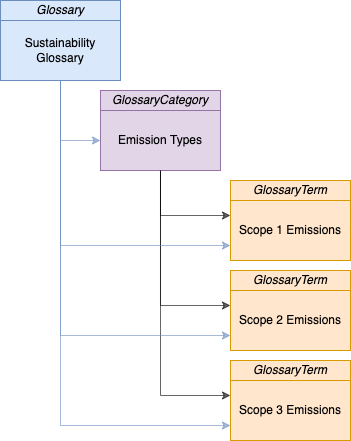

The diagram above was exported from draw.io. Its source (the exported page's mxGraphModel, read from the mxfile embedded in the PNG):
<mxGraphModel dx="1117" dy="729" grid="1" gridSize="10" guides="1" tooltips="1" connect="1" arrows="1" fold="1" page="1" pageScale="1" pageWidth="827" pageHeight="1169" math="0" shadow="0">
  <root>
    <mxCell id="0" />
    <mxCell id="1" parent="0" />
    <mxCell id="2" value="" style="edgeStyle=orthogonalEdgeStyle;rounded=0;orthogonalLoop=1;jettySize=auto;html=1;fontSize=12;endArrow=classic;endFill=1;strokeColor=#000000;opacity=60;entryX=0;entryY=0.25;entryDx=0;entryDy=0;exitX=0.5;exitY=1;exitDx=0;exitDy=0;" edge="1" source="3" target="4" parent="1">
      <mxGeometry relative="1" as="geometry" />
    </mxCell>
    <mxCell id="3" value="Emission Types" style="rounded=0;whiteSpace=wrap;html=1;fontSize=12;strokeColor=#9673a6;fillColor=#e1d5e7;" vertex="1" parent="1">
      <mxGeometry x="520" y="210" width="120" height="60" as="geometry" />
    </mxCell>
    <mxCell id="4" value="Scope 1 Emissions" style="rounded=0;whiteSpace=wrap;html=1;fontSize=12;strokeColor=#d79b00;fillColor=#ffe6cc;" vertex="1" parent="1">
      <mxGeometry x="650" y="300" width="120" height="60" as="geometry" />
    </mxCell>
    <mxCell id="5" value="" style="edgeStyle=orthogonalEdgeStyle;rounded=0;orthogonalLoop=1;jettySize=auto;html=1;fontSize=12;endArrow=classic;endFill=1;strokeColor=#000000;opacity=60;entryX=0;entryY=0.25;entryDx=0;entryDy=0;exitX=0.5;exitY=1;exitDx=0;exitDy=0;" edge="1" source="3" target="6" parent="1">
      <mxGeometry relative="1" as="geometry">
        <mxPoint x="590" y="280" as="sourcePoint" />
      </mxGeometry>
    </mxCell>
    <mxCell id="6" value="Scope 2 Emissions" style="rounded=0;whiteSpace=wrap;html=1;fontSize=12;strokeColor=#d79b00;fillColor=#ffe6cc;" vertex="1" parent="1">
      <mxGeometry x="650" y="390" width="120" height="60" as="geometry" />
    </mxCell>
    <mxCell id="7" value="" style="edgeStyle=orthogonalEdgeStyle;rounded=0;orthogonalLoop=1;jettySize=auto;html=1;fontSize=12;endArrow=classic;endFill=1;strokeColor=#000000;opacity=60;entryX=0;entryY=0.25;entryDx=0;entryDy=0;exitX=0.5;exitY=1;exitDx=0;exitDy=0;" edge="1" source="3" target="8" parent="1">
      <mxGeometry relative="1" as="geometry">
        <mxPoint x="600" y="290" as="sourcePoint" />
      </mxGeometry>
    </mxCell>
    <mxCell id="8" value="Scope 3 Emissions" style="rounded=0;whiteSpace=wrap;html=1;fontSize=12;strokeColor=#d79b00;fillColor=#ffe6cc;" vertex="1" parent="1">
      <mxGeometry x="650" y="480" width="120" height="60" as="geometry" />
    </mxCell>
    <mxCell id="9" style="edgeStyle=orthogonalEdgeStyle;rounded=0;orthogonalLoop=1;jettySize=auto;html=1;exitX=0.5;exitY=1;exitDx=0;exitDy=0;entryX=0;entryY=0.5;entryDx=0;entryDy=0;fontSize=12;endArrow=classic;endFill=1;strokeColor=#6c8ebf;opacity=60;fillColor=#dae8fc;" edge="1" source="13" target="3" parent="1">
      <mxGeometry relative="1" as="geometry" />
    </mxCell>
    <mxCell id="10" style="edgeStyle=orthogonalEdgeStyle;rounded=0;orthogonalLoop=1;jettySize=auto;html=1;exitX=0.5;exitY=1;exitDx=0;exitDy=0;entryX=0;entryY=0.75;entryDx=0;entryDy=0;fontSize=12;endArrow=classic;endFill=1;strokeColor=#6c8ebf;opacity=60;fillColor=#dae8fc;" edge="1" source="13" target="4" parent="1">
      <mxGeometry relative="1" as="geometry" />
    </mxCell>
    <mxCell id="11" style="edgeStyle=orthogonalEdgeStyle;rounded=0;orthogonalLoop=1;jettySize=auto;html=1;exitX=0.5;exitY=1;exitDx=0;exitDy=0;entryX=0;entryY=0.75;entryDx=0;entryDy=0;fontSize=12;endArrow=classic;endFill=1;strokeColor=#6c8ebf;opacity=60;fillColor=#dae8fc;" edge="1" source="13" target="6" parent="1">
      <mxGeometry relative="1" as="geometry" />
    </mxCell>
    <mxCell id="12" style="edgeStyle=orthogonalEdgeStyle;rounded=0;orthogonalLoop=1;jettySize=auto;html=1;exitX=0.5;exitY=1;exitDx=0;exitDy=0;entryX=0;entryY=0.75;entryDx=0;entryDy=0;fontSize=12;endArrow=classic;endFill=1;strokeColor=#6c8ebf;opacity=60;fillColor=#dae8fc;" edge="1" source="13" target="8" parent="1">
      <mxGeometry relative="1" as="geometry" />
    </mxCell>
    <mxCell id="13" value="Sustainability&lt;br&gt;Glossary" style="rounded=0;whiteSpace=wrap;html=1;fontSize=12;strokeColor=#6c8ebf;fillColor=#dae8fc;" vertex="1" parent="1">
      <mxGeometry x="420" y="120" width="120" height="60" as="geometry" />
    </mxCell>
    <mxCell id="14" value="GlossaryTerm" style="rounded=0;whiteSpace=wrap;html=1;fontStyle=2;fillColor=#ffe6cc;strokeColor=#d79b00;" vertex="1" parent="1">
      <mxGeometry x="650" y="460" width="120" height="20" as="geometry" />
    </mxCell>
    <mxCell id="15" value="GlossaryTerm" style="rounded=0;whiteSpace=wrap;html=1;fontStyle=2;fillColor=#ffe6cc;strokeColor=#d79b00;" vertex="1" parent="1">
      <mxGeometry x="650" y="370" width="120" height="20" as="geometry" />
    </mxCell>
    <mxCell id="16" value="GlossaryTerm" style="rounded=0;whiteSpace=wrap;html=1;fontStyle=2;fillColor=#ffe6cc;strokeColor=#d79b00;" vertex="1" parent="1">
      <mxGeometry x="650" y="280" width="120" height="20" as="geometry" />
    </mxCell>
    <mxCell id="17" value="GlossaryCategory" style="rounded=0;whiteSpace=wrap;html=1;fontStyle=2;fillColor=#e1d5e7;strokeColor=#9673a6;" vertex="1" parent="1">
      <mxGeometry x="520" y="190" width="120" height="20" as="geometry" />
    </mxCell>
    <mxCell id="18" value="Glossary" style="rounded=0;whiteSpace=wrap;html=1;fontStyle=2;fillColor=#dae8fc;strokeColor=#6c8ebf;" vertex="1" parent="1">
      <mxGeometry x="420" y="100" width="120" height="20" as="geometry" />
    </mxCell>
  </root>
</mxGraphModel>